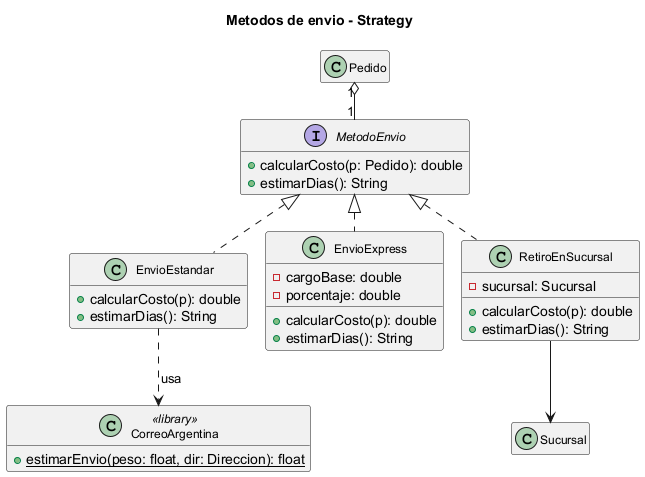

The diagram above was rendered by PlantUML. Its source (embedded in the PNG):
@startuml
!pragma layout smetana
hide empty members
skinparam classFontSize 12
title Metodos de envio - Strategy
interface MetodoEnvio {
  +calcularCosto(p: Pedido): double
  +estimarDias(): String
}
class EnvioEstandar {
  +calcularCosto(p): double
  +estimarDias(): String
}
class EnvioExpress {
  -cargoBase: double
  -porcentaje: double
  +calcularCosto(p): double
  +estimarDias(): String
}
class RetiroEnSucursal {
  -sucursal: Sucursal
  +calcularCosto(p): double
  +estimarDias(): String
}
class CorreoArgentina <<library>> {
  +{static} estimarEnvio(peso: float, dir: Direccion): float
}
class Sucursal
class Pedido

MetodoEnvio <|.. EnvioEstandar
MetodoEnvio <|.. EnvioExpress
MetodoEnvio <|.. RetiroEnSucursal
EnvioEstandar ..> CorreoArgentina : usa
RetiroEnSucursal --> Sucursal
Pedido "1" o-- "1" MetodoEnvio
@enduml